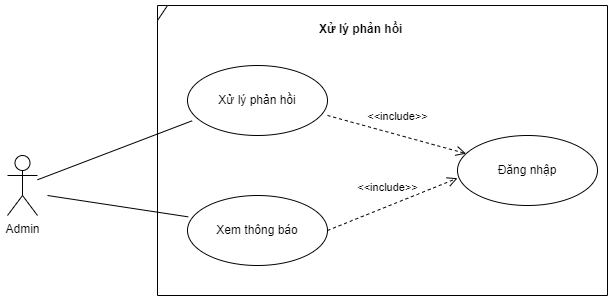

The diagram above was exported from draw.io. Its source (the exported page's mxGraphModel, read from the mxfile embedded in the PNG):
<mxGraphModel dx="782" dy="436" grid="1" gridSize="10" guides="1" tooltips="1" connect="1" arrows="1" fold="1" page="1" pageScale="1" pageWidth="827" pageHeight="1169" math="0" shadow="0">
  <root>
    <mxCell id="hTwUUgl936NPLw1V9VuU-0" />
    <mxCell id="hTwUUgl936NPLw1V9VuU-1" parent="hTwUUgl936NPLw1V9VuU-0" />
    <mxCell id="hlbCpCf6nMO-OU-vr5nP-0" value="Admin&lt;br&gt;" style="shape=umlActor;verticalLabelPosition=bottom;verticalAlign=top;html=1;fillColor=none;" vertex="1" parent="hTwUUgl936NPLw1V9VuU-1">
      <mxGeometry x="50" y="180" width="30" height="60" as="geometry" />
    </mxCell>
    <mxCell id="hlbCpCf6nMO-OU-vr5nP-1" value="Xử lý phản hồi" style="ellipse;whiteSpace=wrap;html=1;" vertex="1" parent="hTwUUgl936NPLw1V9VuU-1">
      <mxGeometry x="230" y="90" width="140" height="70" as="geometry" />
    </mxCell>
    <mxCell id="hlbCpCf6nMO-OU-vr5nP-2" value="&lt;div style=&quot;text-align: center&quot;&gt;&lt;span&gt;&lt;font face=&quot;helvetica&quot;&gt;&lt;b&gt;Xử lý phản hồi&lt;/b&gt;&lt;/font&gt;&lt;/span&gt;&lt;/div&gt;" style="text;whiteSpace=wrap;html=1;" vertex="1" parent="hTwUUgl936NPLw1V9VuU-1">
      <mxGeometry x="360" y="40" width="101" height="30" as="geometry" />
    </mxCell>
    <mxCell id="hlbCpCf6nMO-OU-vr5nP-3" value="Đăng nhập" style="ellipse;whiteSpace=wrap;html=1;" vertex="1" parent="hTwUUgl936NPLw1V9VuU-1">
      <mxGeometry x="500" y="160" width="140" height="70" as="geometry" />
    </mxCell>
    <mxCell id="hlbCpCf6nMO-OU-vr5nP-4" value="&amp;lt;&amp;lt;include&amp;gt;&amp;gt;" style="html=1;verticalAlign=bottom;endArrow=open;dashed=1;endSize=8;rounded=0;exitX=1;exitY=0.714;exitDx=0;exitDy=0;exitPerimeter=0;" edge="1" parent="hTwUUgl936NPLw1V9VuU-1" source="hlbCpCf6nMO-OU-vr5nP-1" target="hlbCpCf6nMO-OU-vr5nP-3">
      <mxGeometry x="-0.0245" y="9" relative="1" as="geometry">
        <mxPoint x="440" y="230" as="sourcePoint" />
        <mxPoint x="360" y="230" as="targetPoint" />
        <mxPoint as="offset" />
      </mxGeometry>
    </mxCell>
    <mxCell id="hlbCpCf6nMO-OU-vr5nP-5" value="" style="endArrow=none;html=1;rounded=0;entryX=0.033;entryY=0.79;entryDx=0;entryDy=0;entryPerimeter=0;" edge="1" parent="hTwUUgl936NPLw1V9VuU-1" source="hlbCpCf6nMO-OU-vr5nP-0" target="hlbCpCf6nMO-OU-vr5nP-1">
      <mxGeometry width="50" height="50" relative="1" as="geometry">
        <mxPoint x="380" y="250" as="sourcePoint" />
        <mxPoint x="430" y="200" as="targetPoint" />
      </mxGeometry>
    </mxCell>
    <mxCell id="hlbCpCf6nMO-OU-vr5nP-6" value="" style="shape=umlFrame;whiteSpace=wrap;html=1;width=10;height=15;" vertex="1" parent="hTwUUgl936NPLw1V9VuU-1">
      <mxGeometry x="200" y="30" width="450" height="290" as="geometry" />
    </mxCell>
    <mxCell id="hlbCpCf6nMO-OU-vr5nP-7" value="Xem thông báo" style="ellipse;whiteSpace=wrap;html=1;" vertex="1" parent="hTwUUgl936NPLw1V9VuU-1">
      <mxGeometry x="230" y="220" width="140" height="70" as="geometry" />
    </mxCell>
    <mxCell id="hlbCpCf6nMO-OU-vr5nP-8" value="" style="endArrow=none;html=1;rounded=0;entryX=0.005;entryY=0.305;entryDx=0;entryDy=0;entryPerimeter=0;" edge="1" parent="hTwUUgl936NPLw1V9VuU-1" target="hlbCpCf6nMO-OU-vr5nP-7">
      <mxGeometry width="50" height="50" relative="1" as="geometry">
        <mxPoint x="90" y="220" as="sourcePoint" />
        <mxPoint x="240" y="135" as="targetPoint" />
      </mxGeometry>
    </mxCell>
    <mxCell id="hlbCpCf6nMO-OU-vr5nP-9" value="&amp;lt;&amp;lt;include&amp;gt;&amp;gt;" style="html=1;verticalAlign=bottom;endArrow=open;dashed=1;endSize=8;rounded=0;entryX=0;entryY=0.61;entryDx=0;entryDy=0;entryPerimeter=0;exitX=1;exitY=0.5;exitDx=0;exitDy=0;" edge="1" parent="hTwUUgl936NPLw1V9VuU-1" source="hlbCpCf6nMO-OU-vr5nP-7" target="hlbCpCf6nMO-OU-vr5nP-3">
      <mxGeometry x="-0.0245" y="9" relative="1" as="geometry">
        <mxPoint x="380" y="250" as="sourcePoint" />
        <mxPoint x="518.6648863926348" y="188.13284375797457" as="targetPoint" />
        <mxPoint as="offset" />
      </mxGeometry>
    </mxCell>
  </root>
</mxGraphModel>